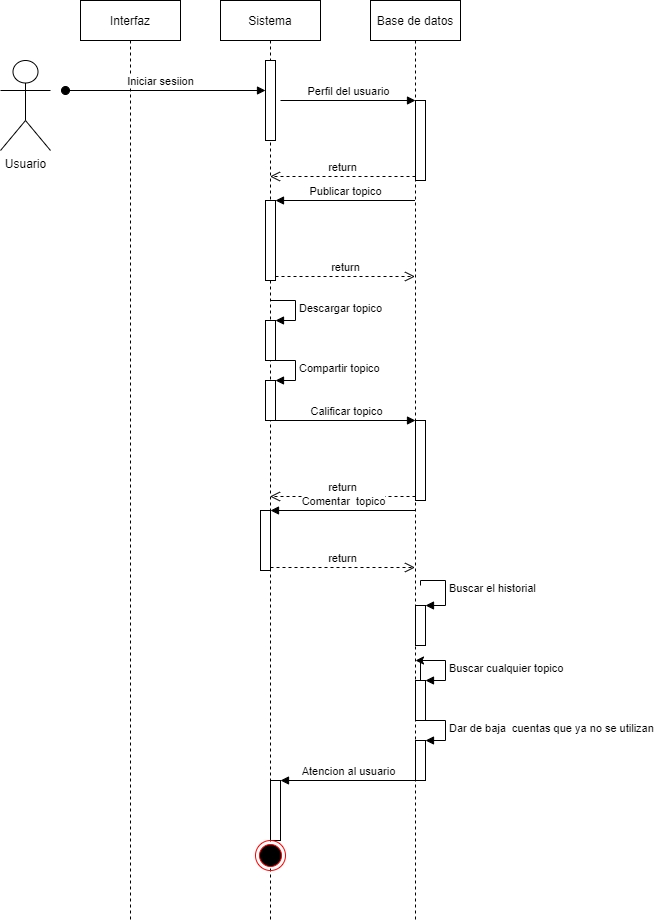

The diagram above was exported from draw.io. Its source (the exported page's mxGraphModel, read from the mxfile embedded in the PNG):
<mxGraphModel dx="650" dy="401" grid="1" gridSize="10" guides="1" tooltips="1" connect="1" arrows="1" fold="1" page="1" pageScale="1" pageWidth="827" pageHeight="1169" math="0" shadow="0">
  <root>
    <mxCell id="0" />
    <mxCell id="1" parent="0" />
    <mxCell id="2" value="Usuario" style="shape=umlActor;verticalLabelPosition=bottom;verticalAlign=top;html=1;" parent="1" vertex="1">
      <mxGeometry x="20" y="60" width="50" height="90" as="geometry" />
    </mxCell>
    <mxCell id="8" value="Interfaz" style="shape=umlLifeline;perimeter=lifelinePerimeter;whiteSpace=wrap;html=1;container=1;collapsible=0;recursiveResize=0;outlineConnect=0;" parent="1" vertex="1">
      <mxGeometry x="100" width="100" height="920" as="geometry" />
    </mxCell>
    <mxCell id="10" value="Iniciar sesiion" style="html=1;verticalAlign=bottom;startArrow=oval;endArrow=block;startSize=8;" parent="8" target="9" edge="1">
      <mxGeometry x="-0.05" relative="1" as="geometry">
        <mxPoint x="-15" y="90" as="sourcePoint" />
        <mxPoint as="offset" />
      </mxGeometry>
    </mxCell>
    <mxCell id="12" value="Sistema" style="shape=umlLifeline;perimeter=lifelinePerimeter;whiteSpace=wrap;html=1;container=1;collapsible=0;recursiveResize=0;outlineConnect=0;" parent="1" vertex="1">
      <mxGeometry x="240" width="100" height="920" as="geometry" />
    </mxCell>
    <mxCell id="9" value="" style="html=1;points=[];perimeter=orthogonalPerimeter;" parent="12" vertex="1">
      <mxGeometry x="45" y="60" width="10" height="80" as="geometry" />
    </mxCell>
    <mxCell id="26" value="" style="html=1;points=[];perimeter=orthogonalPerimeter;" parent="12" vertex="1">
      <mxGeometry x="45" y="200" width="10" height="80" as="geometry" />
    </mxCell>
    <mxCell id="30" value="" style="html=1;points=[];perimeter=orthogonalPerimeter;" parent="12" vertex="1">
      <mxGeometry x="45" y="320" width="10" height="40" as="geometry" />
    </mxCell>
    <mxCell id="31" value="Descargar topico" style="edgeStyle=orthogonalEdgeStyle;html=1;align=left;spacingLeft=2;endArrow=block;rounded=0;entryX=1;entryY=0;" parent="12" target="30" edge="1">
      <mxGeometry relative="1" as="geometry">
        <mxPoint x="50" y="300" as="sourcePoint" />
        <Array as="points">
          <mxPoint x="75" y="300" />
        </Array>
      </mxGeometry>
    </mxCell>
    <mxCell id="34" value="" style="html=1;points=[];perimeter=orthogonalPerimeter;" parent="12" vertex="1">
      <mxGeometry x="45" y="380" width="10" height="40" as="geometry" />
    </mxCell>
    <mxCell id="35" value="Compartir topico" style="edgeStyle=orthogonalEdgeStyle;html=1;align=left;spacingLeft=2;endArrow=block;rounded=0;entryX=1;entryY=0;" parent="12" target="34" edge="1">
      <mxGeometry relative="1" as="geometry">
        <mxPoint x="50" y="360" as="sourcePoint" />
        <Array as="points">
          <mxPoint x="75" y="360" />
        </Array>
      </mxGeometry>
    </mxCell>
    <mxCell id="64" value="" style="html=1;points=[];perimeter=orthogonalPerimeter;" vertex="1" parent="12">
      <mxGeometry x="50" y="780" width="10" height="60" as="geometry" />
    </mxCell>
    <mxCell id="65" value="Atencion al usuario" style="html=1;verticalAlign=bottom;endArrow=block;entryX=1;entryY=0;" edge="1" target="64" parent="12">
      <mxGeometry relative="1" as="geometry">
        <mxPoint x="194.5" y="780" as="sourcePoint" />
      </mxGeometry>
    </mxCell>
    <mxCell id="67" value="" style="ellipse;html=1;shape=endState;fillColor=#000000;strokeColor=#ff0000;" vertex="1" parent="12">
      <mxGeometry x="35" y="840" width="30" height="30" as="geometry" />
    </mxCell>
    <mxCell id="13" value="Base de datos" style="shape=umlLifeline;perimeter=lifelinePerimeter;whiteSpace=wrap;html=1;container=1;collapsible=0;recursiveResize=0;outlineConnect=0;" parent="1" vertex="1">
      <mxGeometry x="390" width="90" height="920" as="geometry" />
    </mxCell>
    <mxCell id="18" value="" style="html=1;points=[];perimeter=orthogonalPerimeter;" parent="13" vertex="1">
      <mxGeometry x="45" y="100" width="10" height="80" as="geometry" />
    </mxCell>
    <mxCell id="39" value="" style="html=1;points=[];perimeter=orthogonalPerimeter;" parent="13" vertex="1">
      <mxGeometry x="45" y="420" width="10" height="80" as="geometry" />
    </mxCell>
    <mxCell id="51" value="" style="html=1;points=[];perimeter=orthogonalPerimeter;" parent="13" vertex="1">
      <mxGeometry x="45" y="605" width="10" height="40" as="geometry" />
    </mxCell>
    <mxCell id="52" value="Buscar el historial" style="edgeStyle=orthogonalEdgeStyle;html=1;align=left;spacingLeft=2;endArrow=block;rounded=0;entryX=1;entryY=0;" parent="13" target="51" edge="1">
      <mxGeometry relative="1" as="geometry">
        <mxPoint x="50" y="585" as="sourcePoint" />
        <Array as="points">
          <mxPoint x="50" y="580" />
          <mxPoint x="75" y="580" />
          <mxPoint x="75" y="605" />
        </Array>
      </mxGeometry>
    </mxCell>
    <mxCell id="55" style="edgeStyle=orthogonalEdgeStyle;rounded=0;orthogonalLoop=1;jettySize=auto;html=1;" parent="13" source="53" target="13" edge="1">
      <mxGeometry relative="1" as="geometry" />
    </mxCell>
    <mxCell id="53" value="" style="html=1;points=[];perimeter=orthogonalPerimeter;" parent="13" vertex="1">
      <mxGeometry x="45" y="680" width="10" height="40" as="geometry" />
    </mxCell>
    <mxCell id="54" value="Buscar cualquier topico" style="edgeStyle=orthogonalEdgeStyle;html=1;align=left;spacingLeft=2;endArrow=block;rounded=0;entryX=1;entryY=0;" parent="13" target="53" edge="1">
      <mxGeometry relative="1" as="geometry">
        <mxPoint x="50" y="660" as="sourcePoint" />
        <Array as="points">
          <mxPoint x="75" y="660" />
        </Array>
      </mxGeometry>
    </mxCell>
    <mxCell id="62" value="" style="html=1;points=[];perimeter=orthogonalPerimeter;" vertex="1" parent="13">
      <mxGeometry x="45" y="740" width="10" height="40" as="geometry" />
    </mxCell>
    <mxCell id="63" value="Dar de baja&amp;nbsp; cuentas que ya no se utilizan" style="edgeStyle=orthogonalEdgeStyle;html=1;align=left;spacingLeft=2;endArrow=block;rounded=0;entryX=1;entryY=0;" edge="1" target="62" parent="13">
      <mxGeometry relative="1" as="geometry">
        <mxPoint x="50" y="720" as="sourcePoint" />
        <Array as="points">
          <mxPoint x="75" y="720" />
        </Array>
      </mxGeometry>
    </mxCell>
    <mxCell id="19" value="Perfil del usuario" style="html=1;verticalAlign=bottom;endArrow=block;entryX=0;entryY=0;" parent="1" target="18" edge="1">
      <mxGeometry relative="1" as="geometry">
        <mxPoint x="300" y="100" as="sourcePoint" />
      </mxGeometry>
    </mxCell>
    <mxCell id="20" value="return" style="html=1;verticalAlign=bottom;endArrow=open;dashed=1;endSize=8;exitX=0;exitY=0.95;" parent="1" source="18" target="12" edge="1">
      <mxGeometry relative="1" as="geometry">
        <mxPoint x="160" y="226" as="targetPoint" />
      </mxGeometry>
    </mxCell>
    <mxCell id="28" value="return" style="html=1;verticalAlign=bottom;endArrow=open;dashed=1;endSize=8;exitX=1;exitY=0.95;" parent="1" source="26" target="13" edge="1">
      <mxGeometry relative="1" as="geometry">
        <mxPoint x="355" y="276" as="targetPoint" />
      </mxGeometry>
    </mxCell>
    <mxCell id="40" value="Calificar topico" style="html=1;verticalAlign=bottom;endArrow=block;entryX=0;entryY=0;" parent="1" target="39" edge="1">
      <mxGeometry x="0.0406" relative="1" as="geometry">
        <mxPoint x="289.5" y="420.0000000000001" as="sourcePoint" />
        <mxPoint as="offset" />
      </mxGeometry>
    </mxCell>
    <mxCell id="41" value="return" style="html=1;verticalAlign=bottom;endArrow=open;dashed=1;endSize=8;exitX=0;exitY=0.95;" parent="1" source="39" target="12" edge="1">
      <mxGeometry relative="1" as="geometry">
        <mxPoint x="355" y="496" as="targetPoint" />
      </mxGeometry>
    </mxCell>
    <mxCell id="27" value="Publicar topico" style="html=1;verticalAlign=bottom;endArrow=block;entryX=1;entryY=0;" parent="1" source="13" target="26" edge="1">
      <mxGeometry relative="1" as="geometry">
        <mxPoint x="355" y="200" as="sourcePoint" />
      </mxGeometry>
    </mxCell>
    <mxCell id="46" value="" style="html=1;points=[];perimeter=orthogonalPerimeter;" parent="1" vertex="1">
      <mxGeometry x="280" y="510" width="10" height="60" as="geometry" />
    </mxCell>
    <mxCell id="47" value="Comentar&amp;nbsp; topico" style="html=1;verticalAlign=bottom;endArrow=block;entryX=1;entryY=0;" parent="1" source="13" target="46" edge="1">
      <mxGeometry relative="1" as="geometry">
        <mxPoint x="410" y="630" as="sourcePoint" />
      </mxGeometry>
    </mxCell>
    <mxCell id="48" value="return" style="html=1;verticalAlign=bottom;endArrow=open;dashed=1;endSize=8;exitX=1;exitY=0.95;" parent="1" source="46" target="13" edge="1">
      <mxGeometry relative="1" as="geometry">
        <mxPoint x="410" y="687" as="targetPoint" />
      </mxGeometry>
    </mxCell>
  </root>
</mxGraphModel>